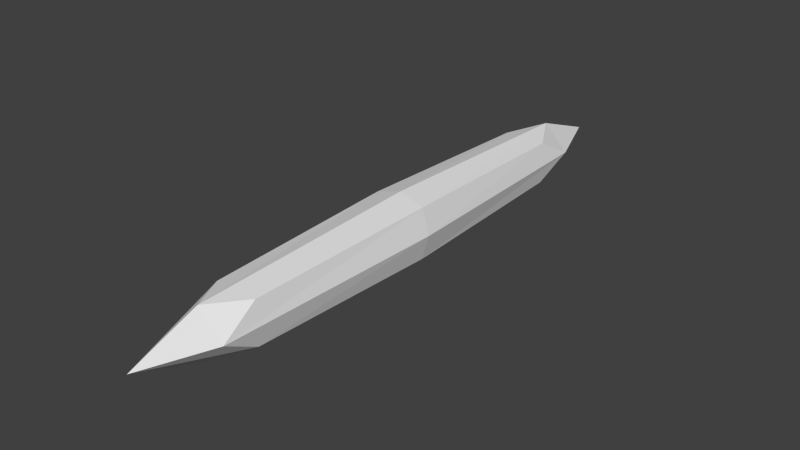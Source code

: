 # Source: bowHandle.blend  (saved by Blender 2.74.0; exported with 4.5.12 LTS)
import bpy
from mathutils import Matrix  # noqa: F401  (used for matrix-valued properties, if any)

bpy.ops.wm.read_factory_settings(use_empty=True)
scene = bpy.context.scene
scene.name = 'Scene'

# ---- collections
col_collection_1 = bpy.data.collections.new('Collection 1'); scene.collection.children.link(col_collection_1)

# ---- materials (node trees are filled in below, after node groups)
mat_material = bpy.data.materials.new('Material')
mat_material.alpha_threshold = 0.0
mat_material.use_transparent_shadow = False
mat_material.roughness = 0.5
mat_material.line_color = (0.0, 0.0, 0.0, 1.0)

# ---- material node trees

# ---- world
world_world = bpy.data.worlds.new('World'); scene.world = world_world
world_world.color = (0.05088, 0.05088, 0.05088)
world_world.use_sun_shadow = False
world_world.sun_shadow_jitter_overblur = 0.0
world_world.cycles.sampling_method = 'MANUAL'
world_world.cycles.sample_map_resolution = 256

# ---- meshes
me_cube = bpy.data.meshes.new('Cube')
me_cube.from_pydata([(-0.01, -0.09138, 0.01), (-0.01, -0.09138, -0.01), (0.01, -0.09138, -0.01), (0.01, -0.09138, 0.01), (-0.01, 0.09138, 0.01), (-0.01, 0.09138, -0.01), (0.01, 0.09138, -0.01), (0.01, 0.09138, 0.01), (-0.01195, -0.1092, -6.325e-09), (2.026e-09, -0.1092, 0.01195), (-0.01195, 2.932e-09, 0.01195), (5.294e-09, -0.1092, -0.01195), (-0.01195, 3.886e-16, -0.01195), (0.01195, -0.1092, -4.862e-10), (0.01195, 1.044e-09, -0.01195), (0.01195, -3.331e-16, 0.01195), (-0.01195, 0.1092, -1.898e-09), (-8.113e-09, 0.1092, 0.01195), (1.724e-09, 0.1092, -0.01195), (0.01195, 0.1092, 7.256e-09), (-4.875e-09, 2.959e-09, 0.01544), (0.01544, 6.747e-10, 3.683e-09), (5.187e-09, 6.747e-10, -0.01544), (-0.01544, 2.959e-09, -3.995e-09), (-4.318e-09, 0.141, 4.037e-09), (5.181e-09, -0.141, -4.439e-09)], [], [(25, 11, 2, 13), (24, 19, 6, 18), (23, 16, 5, 12), (22, 18, 6, 14), (21, 19, 7, 15), (20, 9, 3, 15), (17, 20, 15, 7), (4, 10, 20, 17), (10, 0, 9, 20), (13, 21, 15, 3), (2, 14, 21, 13), (14, 6, 19, 21), (11, 22, 14, 2), (1, 12, 22, 11), (12, 5, 18, 22), (8, 23, 12, 1), (0, 10, 23, 8), (10, 4, 16, 23), (16, 24, 18, 5), (4, 17, 24, 16), (17, 7, 19, 24), (9, 25, 13, 3), (0, 8, 25, 9), (8, 1, 11, 25)])
me_cube.materials.append(mat_material)
me_cube.use_remesh_preserve_volume = False
me_cube.use_remesh_preserve_attributes = False
me_cube.use_mirror_vertex_groups = False
me_cube.update()

# ---- objects
ob_cube = bpy.data.objects.new('Cube', me_cube)

# ---- transforms, parenting, visibility, modifiers, constraints
ob_cube.location = (0.0, 0.0, 0.0)
ob_cube.lock_rotations_4d = False
ob_cube.empty_display_type = 'ARROWS'
ob_cube.lineart.crease_threshold = 0.0

# ---- collection membership
col_collection_1.objects.link(ob_cube)

# ---- scene / render settings (as saved in the file)
scene.frame_start = 1; scene.frame_end = 250; scene.frame_set(1)
scene.render.engine = 'BLENDER_EEVEE_NEXT'
scene.render.resolution_percentage = 50
scene.render.dither_intensity = 0.0
scene.cycles.use_denoising = False
scene.cycles.samples = 10
scene.cycles.sampling_pattern = 'TABULATED_SOBOL'
scene.cycles.light_sampling_threshold = 0.0
scene.cycles.use_adaptive_sampling = False
scene.cycles.use_light_tree = False
scene.cycles.blur_glossy = 0.0
scene.cycles.pixel_filter_type = 'GAUSSIAN'
scene.cycles.sample_clamp_indirect = 0.0
scene.view_settings.view_transform = 'Standard'
bpy.context.view_layer.update()

# ---- added for rendering (the .blend has no active camera and no usable light): camera, sun
cam_auto = bpy.data.cameras.new('AutoCamera')
cam_auto.lens = 50.0
cam_auto.sensor_width = 36.0
cam_auto.clip_end = 1000.0
ob_auto_camera = bpy.data.objects.new('AutoCamera', cam_auto)
scene.collection.objects.link(ob_auto_camera)
ob_auto_camera.location = (0.264102, -0.316922, 0.211282)
ob_auto_camera.rotation_euler = (1.09748, -7.21219e-08, 0.694738)
scene.camera = ob_auto_camera
light_auto_sun = bpy.data.lights.new('AutoSun', 'SUN')
light_auto_sun.energy = 3.0
light_auto_sun.angle = 0.0523599
ob_auto_sun = bpy.data.objects.new('AutoSun', light_auto_sun)
scene.collection.objects.link(ob_auto_sun)
ob_auto_sun.rotation_euler = (0.872665, 0.174533, 0.523599)
bpy.context.view_layer.update()
